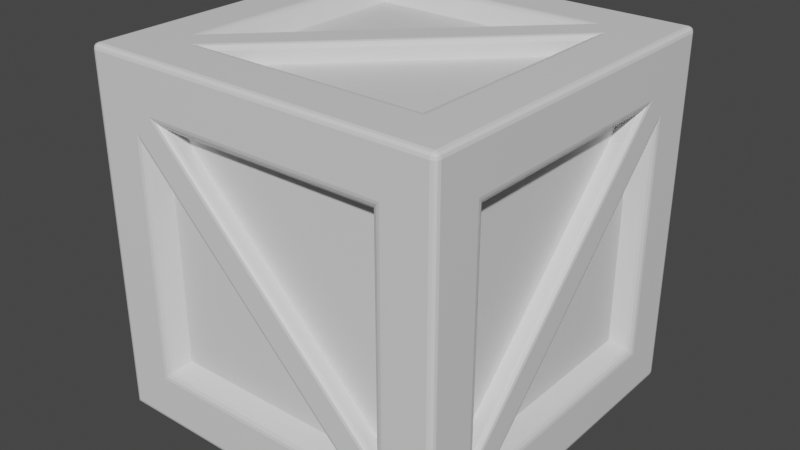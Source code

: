 # Source: box.blend  (saved by Blender 2.93.20; exported with 4.5.12 LTS)
import bpy
from mathutils import Matrix  # noqa: F401  (used for matrix-valued properties, if any)

bpy.ops.wm.read_factory_settings(use_empty=True)
scene = bpy.context.scene
scene.name = 'Scene'

# ---- collections
col_collection = bpy.data.collections.new('Collection'); scene.collection.children.link(col_collection)

# ---- materials (node trees are filled in below, after node groups)
mat_material = bpy.data.materials.new('Material')
mat_material.alpha_threshold = 0.0
mat_material.use_transparent_shadow = False
mat_material.line_color = (0.0, 0.0, 0.0, 1.0)

# ---- material node trees
mat_material.use_nodes = True; mat_material.node_tree.nodes.clear()
_N = mat_material.node_tree.nodes; _L = mat_material.node_tree.links
n0 = _N.new('ShaderNodeOutputMaterial'); n0.name = 'Material Output'; n0.location = (300, 300)
n1 = _N.new('ShaderNodeBsdfPrincipled'); n1.name = 'Principled BSDF'; n1.location = (10, 300)
n1.distribution = 'GGX'
n1.subsurface_method = 'BURLEY'
n1.inputs[2].default_value = 0.4
n1.inputs[3].default_value = 1.45
n1.inputs[27].default_value = (0.0, 0.0, 0.0, 1.0)
n1.inputs[28].default_value = 1.0
_L.new(n1.outputs[0], n0.inputs[0])
n0.is_active_output = True

# ---- world
world_world = bpy.data.worlds.new('World'); scene.world = world_world
world_world.use_nodes = True; world_world.node_tree.nodes.clear()
_N = world_world.node_tree.nodes; _L = world_world.node_tree.links
n0 = _N.new('ShaderNodeOutputWorld'); n0.name = 'World Output'; n0.location = (300, 300)
n1 = _N.new('ShaderNodeBackground'); n1.name = 'Background'; n1.location = (10, 300)
n1.inputs[0].default_value = (0.05088, 0.05088, 0.05088, 1.0)
_L.new(n1.outputs[0], n0.inputs[0])
n0.is_active_output = True
world_world.color = (0.05088, 0.05088, 0.05088)
world_world.use_sun_shadow = False
world_world.sun_shadow_jitter_overblur = 0.0

# ---- meshes
me_cube = bpy.data.meshes.new('Cube')
me_cube.from_pydata([(-0.7, -0.7, 0.0), (1.0, -0.8, 1.8), (-1.0, 0.8, 1.8), (0.8, -1.0, 1.8), (-0.8, 1.0, 1.8), (-0.8, -0.8, 0.0), (0.8, -0.8, 2.0), (-1.0, 0.8, 0.2), (-1.0, -0.8, 0.2), (1.0, 0.8, 1.8), (1.0, 0.8, 0.2), (-1.0, -0.8, 1.8), (1.0, -0.8, 0.2), (0.8, 1.0, 0.2), (-0.8, 1.0, 0.2), (0.8, 1.0, 1.8), (-0.8, -1.0, 0.2), (-0.8, -1.0, 1.8), (0.8, -1.0, 0.2), (0.8, 0.8, 0.0), (-0.8, 0.8, 0.0), (-0.8, -0.8, 2.0), (-0.8, 0.8, 2.0), (0.8, 0.8, 2.0), (0.8, -0.8, 0.0), (0.9, -0.63, 1.63), (0.9, -0.63, 0.4973), (-0.9, 0.63, 1.63), (-0.9, 0.63, 0.4973), (0.9, 0.5027, 1.63), (-0.9, -0.5027, 1.63), (0.63, -0.9, 1.63), (0.63, -0.9, 0.4973), (-0.63, 0.9, 1.63), (-0.63, 0.9, 0.4973), (-0.5027, -0.9, 1.63), (0.5027, 0.9, 1.63), (0.63, -0.63, 1.9), (-0.5027, -0.63, 1.9), (0.63, 0.5027, 1.9), (-0.9, 0.5027, 0.37), (-0.9, -0.63, 0.37), (0.9, 0.63, 1.503), (0.9, 0.63, 0.37), (-0.9, -0.63, 1.503), (0.9, -0.5027, 0.37), (0.63, 0.9, 0.37), (-0.5027, 0.9, 0.37), (0.63, 0.9, 1.503), (-0.63, -0.9, 0.37), (-0.63, -0.9, 1.503), (0.5027, -0.9, 0.37), (0.63, 0.63, 0.1), (-0.5027, 0.63, 0.1), (-0.63, -0.5027, 1.9), (-0.63, 0.63, 1.9), (0.5027, 0.63, 1.9), (0.63, -0.5027, 0.1), (0.973, 0.5457, 1.683), (1.0, 0.6303, 1.73), (0.9865, 0.5618, 1.695), (0.9964, 0.5927, 1.713), (0.9756, 0.683, 0.317), (1.0, 0.7297, 0.2703), (0.9878, 0.6955, 0.3045), (0.9967, 0.7126, 0.2874), (0.9756, -0.683, 1.683), (1.0, -0.7297, 1.73), (0.9878, -0.6955, 1.695), (0.9967, -0.7126, 1.713), (1.0, -0.7297, 0.3697), (0.973, -0.683, 0.4543), (0.9964, -0.7126, 0.4073), (0.9865, -0.6955, 0.4382), (-0.9756, 0.683, 1.683), (-1.0, 0.7297, 1.73), (-0.9878, 0.6955, 1.695), (-0.9967, 0.7126, 1.713), (-1.0, 0.7297, 0.3697), (-0.973, 0.683, 0.4543), (-0.9964, 0.7126, 0.4073), (-0.9865, 0.6955, 0.4382), (-0.973, -0.5457, 1.683), (-1.0, -0.6303, 1.73), (-0.9865, -0.5618, 1.695), (-0.9964, -0.5927, 1.713), (-1.0, -0.7297, 0.2703), (-0.9756, -0.683, 0.317), (-0.9967, -0.7126, 0.2874), (-0.9878, -0.6955, 0.3045), (-0.683, 0.973, 0.4543), (-0.7297, 1.0, 0.3697), (-0.6955, 0.9865, 0.4382), (-0.7126, 0.9964, 0.4073), (-0.7297, -1.0, 0.2703), (-0.683, -0.9756, 0.317), (-0.7126, -0.9967, 0.2874), (-0.6955, -0.9878, 0.3045), (0.6303, 1.0, 1.73), (0.5457, 0.973, 1.683), (0.5927, 0.9964, 1.713), (0.5618, 0.9865, 1.695), (0.683, 0.9756, 0.317), (0.7297, 1.0, 0.2703), (0.6955, 0.9878, 0.3045), (0.7126, 0.9967, 0.2874), (-0.6303, -1.0, 1.73), (-0.5457, -0.973, 1.683), (-0.5927, -0.9964, 1.713), (-0.5618, -0.9865, 1.695), (0.7297, -1.0, 1.73), (0.683, -0.9756, 1.683), (0.7126, -0.9967, 1.713), (0.6955, -0.9878, 1.695), (0.683, -0.973, 0.4543), (0.7297, -1.0, 0.3697), (0.6955, -0.9865, 0.4382), (0.7126, -0.9964, 0.4073), (-0.7297, 1.0, 1.73), (-0.683, 0.9756, 1.683), (-0.7126, 0.9967, 1.713), (-0.6955, 0.9878, 1.695), (0.7297, 0.7297, 0.0), (0.683, 0.683, 0.02435), (0.7126, 0.7126, 0.003263), (0.6955, 0.6955, 0.01218), (-0.7297, 0.6303, 0.0), (-0.7, 0.5165, 0.0), (-0.7149, 0.5888, 0.0), (-0.704, 0.5472, 0.0), (0.7297, 0.6303, 2.0), (0.683, 0.5457, 1.973), (0.7126, 0.5927, 1.996), (0.6955, 0.5618, 1.987), (-0.5457, -0.683, 1.973), (-0.6303, -0.7297, 2.0), (-0.5618, -0.6955, 1.987), (-0.5927, -0.7126, 1.996), (0.7297, -0.7297, 2.0), (0.683, -0.683, 1.976), (0.7126, -0.7126, 1.997), (0.6955, -0.6955, 1.988), (0.5165, -0.7, 0.0), (0.6303, -0.7297, 0.0), (0.5472, -0.704, 0.0), (0.5888, -0.7149, 0.0), (-0.683, 0.683, 1.976), (-0.7297, 0.7297, 2.0), (-0.6955, 0.6955, 1.988), (-0.7126, 0.7126, 1.997), (-1.0, 0.9703, 0.0), (-0.9703, 1.0, 0.02973), (-0.996, 0.9851, 0.003983), (-0.9851, 0.996, 0.01486), (-1.0, -0.9703, 0.0), (-0.9703, -1.0, 0.02973), (-0.996, -0.9851, 0.003983), (-0.9851, -0.996, 0.01486), (0.9703, 1.0, 0.02973), (1.0, 0.9703, 0.02973), (0.9703, 0.9703, 0.0), (0.9851, 0.996, 0.02973), (0.9703, 0.996, 0.01488), (0.9845, 0.9922, 0.01551), (0.996, 0.9703, 0.01488), (0.996, 0.9851, 0.02973), (0.9922, 0.9845, 0.01551), (0.9703, 0.9851, 0.003972), (0.9851, 0.9703, 0.003972), (0.9845, 0.9845, 0.007829), (1.0, -0.9703, 1.97), (0.9703, -0.9703, 2.0), (0.9703, -1.0, 1.97), (0.996, -0.9703, 1.985), (0.996, -0.9851, 1.97), (0.9922, -0.9845, 1.984), (0.9703, -0.9851, 1.996), (0.9851, -0.9703, 1.996), (0.9845, -0.9845, 1.992), (0.9851, -0.996, 1.97), (0.9703, -0.996, 1.985), (0.9845, -0.9922, 1.984), (-0.9703, -1.0, 1.97), (-0.9703, -0.9703, 2.0), (-1.0, -0.9703, 1.97), (-0.9703, -0.9956, 1.985), (-0.9849, -0.9956, 1.97), (-0.9844, -0.9923, 1.984), (-0.9849, -0.9703, 1.996), (-0.9703, -0.9849, 1.996), (-0.9844, -0.9844, 1.992), (-0.9956, -0.9849, 1.97), (-0.9956, -0.9703, 1.985), (-0.9923, -0.9844, 1.984), (0.9703, 1.0, 1.97), (0.9703, 0.9703, 2.0), (1.0, 0.9703, 1.97), (0.9703, 0.9956, 1.985), (0.9849, 0.9956, 1.97), (0.9844, 0.9923, 1.984), (0.9849, 0.9703, 1.996), (0.9703, 0.9849, 1.996), (0.9844, 0.9844, 1.992), (0.9956, 0.9849, 1.97), (0.9956, 0.9703, 1.985), (0.9923, 0.9844, 1.984), (0.9703, -1.0, 0.02973), (0.9703, -0.9703, 0.0), (1.0, -0.9703, 0.02973), (0.9703, -0.9956, 0.01514), (0.9849, -0.9956, 0.02973), (0.9844, -0.9923, 0.0156), (0.9849, -0.9703, 0.004411), (0.9703, -0.9849, 0.004411), (0.9844, -0.9844, 0.007714), (0.9956, -0.9849, 0.02973), (0.9956, -0.9703, 0.01514), (0.9923, -0.9844, 0.0156), (-1.0, 0.9703, 1.97), (-0.9703, 0.9703, 2.0), (-0.9703, 1.0, 1.97), (-0.996, 0.9703, 1.985), (-0.996, 0.9851, 1.97), (-0.9922, 0.9845, 1.984), (-0.9703, 0.9851, 1.996), (-0.9851, 0.9703, 1.996), (-0.9845, 0.9845, 1.992), (-0.9851, 0.996, 1.97), (-0.9703, 0.996, 1.985), (-0.9845, 0.9922, 1.984), (0.973, -0.5457, 0.317), (1.0, -0.6303, 0.2703), (0.9865, -0.5618, 0.3045), (0.9964, -0.5927, 0.2874), (-0.973, 0.5457, 0.317), (-1.0, 0.6303, 0.2703), (-0.9865, 0.5618, 0.3045), (-0.9964, 0.5927, 0.2874), (1.0, 0.7297, 1.63), (0.973, 0.683, 1.546), (0.9964, 0.7126, 1.593), (0.9865, 0.6955, 1.562), (-1.0, -0.7297, 1.63), (-0.973, -0.683, 1.546), (-0.9964, -0.7126, 1.593), (-0.9865, -0.6955, 1.562), (0.6303, -1.0, 0.2703), (0.5457, -0.973, 0.317), (0.5927, -0.9964, 0.2874), (0.5618, -0.9865, 0.3045), (-0.6303, 1.0, 0.2703), (-0.5457, 0.973, 0.317), (-0.5927, 0.9964, 0.2874), (-0.5618, 0.9865, 0.3045), (-0.683, -0.973, 1.546), (-0.7297, -1.0, 1.63), (-0.6955, -0.9865, 1.562), (-0.7126, -0.9964, 1.593), (0.683, 0.973, 1.546), (0.7297, 1.0, 1.63), (0.6955, 0.9865, 1.562), (0.7126, 0.9964, 1.593), (-0.5457, 0.683, 0.02697), (-0.6303, 0.7297, 0.0), (-0.5618, 0.6955, 0.01348), (-0.5927, 0.7126, 0.003613), (-0.7297, -0.6303, 2.0), (-0.683, -0.5457, 1.973), (-0.7126, -0.5927, 1.996), (-0.6955, -0.5618, 1.987), (0.5457, 0.683, 1.973), (0.6303, 0.7297, 2.0), (0.5618, 0.6955, 1.987), (0.5927, 0.7126, 1.996), (0.7297, -0.6303, 0.0), (0.683, -0.5457, 0.02697), (0.7126, -0.5927, 0.003613), (0.6955, -0.5618, 0.01348)], [], [(75, 83, 11, 2), (102, 251, 47, 46), (254, 95, 49, 50), (78, 75, 2, 7), (103, 259, 15, 13), (234, 87, 41, 40), (19, 20, 150, 160), (24, 19, 160, 207), (18, 16, 155, 206), (17, 3, 172, 182), (14, 13, 158, 151), (21, 22, 219, 183), (22, 23, 195, 219), (3, 18, 206, 172), (16, 17, 182, 155), (9, 10, 159, 196), (5, 24, 207, 154), (6, 21, 183, 171), (7, 2, 218, 150), (23, 6, 171, 195), (13, 15, 194, 158), (239, 230, 45, 42), (8, 7, 150, 154), (4, 14, 151, 220), (12, 1, 170, 208), (1, 9, 196, 170), (11, 8, 154, 184), (2, 11, 184, 218), (15, 4, 220, 194), (10, 12, 208, 159), (267, 270, 56, 54), (70, 67, 1, 12), (135, 130, 23, 21), (251, 258, 48, 47), (242, 86, 8, 11), (143, 126, 20, 24), (66, 71, 26, 25), (82, 74, 27, 30), (71, 58, 29, 26), (83, 78, 7, 11), (262, 123, 52, 53), (99, 90, 34, 36), (107, 114, 32, 35), (250, 103, 13, 14), (142, 0, 127), (0, 142, 144, 145, 143, 24, 5), (131, 134, 38, 39), (146, 267, 54, 55), (134, 139, 37, 38), (79, 82, 30, 28), (118, 91, 14, 4), (67, 59, 9, 1), (114, 111, 31, 32), (139, 131, 39, 37), (87, 243, 44, 41), (230, 62, 43, 45), (90, 119, 33, 34), (238, 63, 10, 9), (258, 102, 46, 48), (111, 107, 35, 31), (95, 247, 51, 49), (119, 99, 36, 33), (123, 275, 57, 52), (270, 146, 55, 56), (266, 147, 22, 21), (126, 128, 129, 127, 0, 5, 20), (255, 246, 18, 17), (263, 274, 24, 20), (243, 234, 40, 44), (247, 254, 50, 51), (275, 262, 53, 57), (56, 55, 54), (51, 50, 49), (41, 44, 40), (53, 52, 57), (43, 42, 45), (34, 33, 36), (38, 37, 39), (28, 30, 27), (48, 46, 47), (26, 29, 25), (35, 32, 31), (62, 239, 42, 43), (94, 255, 17, 16), (59, 70, 12, 9), (115, 106, 17, 18), (246, 94, 16, 18), (74, 79, 28, 27), (122, 263, 20, 19), (110, 115, 18, 3), (147, 271, 23, 22), (91, 98, 15, 14), (20, 5, 154, 150), (106, 110, 3, 17), (274, 122, 19, 24), (98, 118, 4, 15), (271, 266, 21, 23), (235, 242, 11, 7), (138, 135, 21, 6), (86, 235, 7, 8), (259, 250, 14, 15), (130, 138, 6, 23), (63, 231, 12, 10), (231, 238, 9, 12), (158, 161, 163, 162), (161, 165, 166, 163), (159, 164, 166, 165), (164, 168, 169, 166), (160, 167, 169, 168), (167, 162, 163, 169), (163, 166, 169), (170, 173, 175, 174), (173, 177, 178, 175), (171, 176, 178, 177), (176, 180, 181, 178), (172, 179, 181, 180), (179, 174, 175, 181), (175, 178, 181), (182, 185, 187, 186), (185, 189, 190, 187), (183, 188, 190, 189), (188, 192, 193, 190), (184, 191, 193, 192), (191, 186, 187, 193), (187, 190, 193), (194, 197, 199, 198), (197, 201, 202, 199), (195, 200, 202, 201), (200, 204, 205, 202), (196, 203, 205, 204), (203, 198, 199, 205), (199, 202, 205), (206, 209, 211, 210), (209, 213, 214, 211), (207, 212, 214, 213), (212, 216, 217, 214), (208, 215, 217, 216), (215, 210, 211, 217), (211, 214, 217), (218, 221, 223, 222), (221, 225, 226, 223), (219, 224, 226, 225), (224, 228, 229, 226), (220, 227, 229, 228), (227, 222, 223, 229), (223, 226, 229), (160, 150, 152, 167), (167, 152, 153, 162), (162, 153, 151, 158), (196, 159, 165, 203), (203, 165, 161, 198), (198, 161, 158, 194), (155, 182, 186, 157), (157, 186, 191, 156), (156, 191, 184, 154), (172, 206, 210, 179), (179, 210, 215, 174), (174, 215, 208, 170), (220, 151, 153, 227), (227, 153, 152, 222), (222, 152, 150, 218), (171, 183, 189, 176), (176, 189, 185, 180), (180, 185, 182, 172), (195, 171, 177, 200), (200, 177, 173, 204), (204, 173, 170, 196), (154, 207, 213, 156), (156, 213, 209, 157), (157, 209, 206, 155), (183, 219, 225, 188), (188, 225, 221, 192), (192, 221, 218, 184), (219, 195, 201, 224), (224, 201, 197, 228), (228, 197, 194, 220), (207, 160, 168, 212), (212, 168, 164, 216), (216, 164, 159, 208), (67, 70, 72, 69), (69, 72, 73, 68), (68, 73, 71, 66), (75, 78, 80, 77), (77, 80, 81, 76), (76, 81, 79, 74), (59, 67, 69, 61), (61, 69, 68, 60), (60, 68, 66, 58), (83, 75, 77, 85), (85, 77, 76, 84), (84, 76, 74, 82), (111, 114, 116, 113), (113, 116, 117, 112), (112, 117, 115, 110), (119, 90, 92, 121), (121, 92, 93, 120), (120, 93, 91, 118), (110, 106, 108, 112), (112, 108, 109, 113), (113, 109, 107, 111), (118, 98, 100, 120), (120, 100, 101, 121), (121, 101, 99, 119), (139, 134, 136, 141), (141, 136, 137, 140), (140, 137, 135, 138), (131, 139, 141, 133), (133, 141, 140, 132), (132, 140, 138, 130), (130, 135, 137, 132), (132, 137, 136, 133), (133, 136, 134, 131), (82, 79, 81, 84), (84, 81, 80, 85), (85, 80, 78, 83), (90, 99, 101, 92), (92, 101, 100, 93), (93, 100, 98, 91), (58, 71, 73, 60), (60, 73, 72, 61), (61, 72, 70, 59), (114, 107, 109, 116), (116, 109, 108, 117), (117, 108, 106, 115), (142, 127, 129, 144), (144, 129, 128, 145), (145, 128, 126, 143), (235, 86, 88, 237), (237, 88, 89, 236), (236, 89, 87, 234), (239, 62, 64, 241), (241, 64, 65, 240), (240, 65, 63, 238), (86, 242, 244, 88), (88, 244, 245, 89), (89, 245, 243, 87), (231, 63, 65, 233), (233, 65, 64, 232), (232, 64, 62, 230), (103, 250, 252, 105), (105, 252, 253, 104), (104, 253, 251, 102), (259, 103, 105, 261), (261, 105, 104, 260), (260, 104, 102, 258), (95, 254, 256, 97), (97, 256, 257, 96), (96, 257, 255, 94), (94, 246, 248, 96), (96, 248, 249, 97), (97, 249, 247, 95), (123, 262, 264, 125), (125, 264, 265, 124), (124, 265, 263, 122), (267, 146, 148, 269), (269, 148, 149, 268), (268, 149, 147, 266), (146, 270, 272, 148), (148, 272, 273, 149), (149, 273, 271, 147), (275, 123, 125, 277), (277, 125, 124, 276), (276, 124, 122, 274), (270, 267, 269, 272), (272, 269, 268, 273), (273, 268, 266, 271), (242, 235, 237, 244), (244, 237, 236, 245), (245, 236, 234, 243), (250, 259, 261, 252), (252, 261, 260, 253), (253, 260, 258, 251), (238, 231, 233, 240), (240, 233, 232, 241), (241, 232, 230, 239), (246, 255, 257, 248), (248, 257, 256, 249), (249, 256, 254, 247), (274, 263, 265, 276), (276, 265, 264, 277), (277, 264, 262, 275), (58, 66, 25, 29)])
_uv = me_cube.uv_layers.new(name='UVMap')
_uv.uv.foreach_set('vector', [0.5912, 0.2162, 0.5912, 0.04621, 0.6, 0.025, 0.6, 0.225, 0.4125, 0.4625, 0.4125, 0.305, 0.4125, 0.3052, 0.4125, 0.4625, 0.57, 0.9625, 0.4125, 0.9625, 0.4125, 0.9625, 0.5698, 0.9625, 0.4212, 0.2162, 0.5912, 0.2162, 0.6, 0.225, 0.4, 0.225, 0.4088, 0.4662, 0.5788, 0.4662, 0.6, 0.475, 0.4, 0.475, 0.4125, 0.195, 0.4125, 0.0375, 0.4125, 0.0375, 0.4125, 0.1948, 0.35, 0.525, 0.15, 0.525, 0.125, 0.5037, 0.3713, 0.5037, 0.35, 0.725, 0.35, 0.525, 0.3713, 0.5037, 0.3713, 0.7463, 0.4, 0.775, 0.4, 0.975, 0.3787, 0.9963, 0.3787, 0.7537, 0.6, 0.975, 0.6, 0.775, 0.6213, 0.7537, 0.6213, 0.9963, 0.4, 0.275, 0.4, 0.475, 0.3787, 0.4963, 0.3787, 0.2537, 0.85, 0.725, 0.85, 0.525, 0.8713, 0.5037, 0.8713, 0.7463, 0.85, 0.525, 0.65, 0.525, 0.6287, 0.5037, 0.8713, 0.5037, 0.6, 0.775, 0.4, 0.775, 0.3787, 0.7537, 0.6213, 0.7537, 0.4, 0.975, 0.6, 0.975, 0.6213, 0.9963, 0.3787, 0.9963, 0.6, 0.525, 0.4, 0.525, 0.3787, 0.5037, 0.6213, 0.5037, 0.15, 0.725, 0.35, 0.725, 0.3713, 0.7463, 0.125, 0.7463, 0.65, 0.725, 0.85, 0.725, 0.8713, 0.7463, 0.6287, 0.7463, 0.4, 0.225, 0.6, 0.225, 0.6213, 0.2463, 0.375, 0.2463, 0.65, 0.525, 0.65, 0.725, 0.6287, 0.7463, 0.6287, 0.5037, 0.4, 0.475, 0.6, 0.475, 0.6213, 0.4963, 0.3787, 0.4963, 0.5701, 0.5372, 0.4122, 0.6951, 0.4125, 0.6948, 0.5698, 0.5375, 0.4, 0.025, 0.4, 0.225, 0.375, 0.2463, 0.375, 0.003716, 0.6, 0.275, 0.4, 0.275, 0.3787, 0.2537, 0.6213, 0.2537, 0.4, 0.725, 0.6, 0.725, 0.6213, 0.7463, 0.3787, 0.7463, 0.6, 0.725, 0.6, 0.525, 0.6213, 0.5037, 0.6213, 0.7463, 0.6, 0.025, 0.4, 0.025, 0.375, 0.003716, 0.6213, 0.003716, 0.6, 0.225, 0.6, 0.025, 0.6213, 0.003716, 0.6213, 0.2463, 0.6, 0.475, 0.6, 0.275, 0.6213, 0.2537, 0.6213, 0.4963, 0.4, 0.525, 0.4, 0.725, 0.3787, 0.7463, 0.3787, 0.5037, 0.8378, 0.6951, 0.6799, 0.5372, 0.6802, 0.5375, 0.8375, 0.6948, 0.4212, 0.7162, 0.5912, 0.7162, 0.6, 0.725, 0.4, 0.725, 0.8288, 0.7162, 0.6588, 0.5462, 0.65, 0.525, 0.85, 0.725, 0.4122, 0.3049, 0.5701, 0.4628, 0.5698, 0.4625, 0.4125, 0.3052, 0.5788, 0.03378, 0.4088, 0.03378, 0.4, 0.025, 0.6, 0.025, 0.3288, 0.7162, 0.1588, 0.5462, 0.15, 0.525, 0.35, 0.725, 0.5875, 0.7125, 0.43, 0.7125, 0.4302, 0.7125, 0.5875, 0.7125, 0.5875, 0.05496, 0.5875, 0.2125, 0.5875, 0.2125, 0.5875, 0.05518, 0.4299, 0.7128, 0.5878, 0.5549, 0.5875, 0.5552, 0.4302, 0.7125, 0.5912, 0.04621, 0.4212, 0.2162, 0.4, 0.225, 0.6, 0.025, 0.18, 0.5375, 0.3375, 0.5375, 0.3375, 0.5375, 0.1802, 0.5375, 0.5878, 0.4451, 0.4299, 0.2872, 0.4302, 0.2875, 0.5875, 0.4448, 0.5878, 0.9451, 0.4299, 0.7872, 0.4302, 0.7875, 0.5875, 0.9448, 0.4088, 0.2962, 0.4088, 0.4662, 0.4, 0.475, 0.4, 0.275, 0.3146, 0.7125, 0.1625, 0.7125, 0.1625, 0.5604, 0.1625, 0.7125, 0.3146, 0.7125, 0.3184, 0.713, 0.3236, 0.7144, 0.3288, 0.7162, 0.35, 0.725, 0.15, 0.725, 0.6622, 0.5549, 0.8201, 0.7128, 0.8198, 0.7125, 0.6625, 0.5552, 0.8375, 0.5375, 0.8375, 0.695, 0.8375, 0.6948, 0.8375, 0.5375, 0.82, 0.7125, 0.6625, 0.7125, 0.6625, 0.7125, 0.8198, 0.7125, 0.4299, 0.2128, 0.5878, 0.05492, 0.5875, 0.05518, 0.4302, 0.2125, 0.5912, 0.2838, 0.4212, 0.2838, 0.4, 0.275, 0.6, 0.275, 0.5912, 0.7162, 0.5912, 0.5462, 0.6, 0.525, 0.6, 0.725, 0.43, 0.7875, 0.5875, 0.7875, 0.5875, 0.7875, 0.4302, 0.7875, 0.6625, 0.7125, 0.6625, 0.555, 0.6625, 0.5552, 0.6625, 0.7125, 0.4125, 0.0375, 0.57, 0.0375, 0.5698, 0.0375, 0.4125, 0.0375, 0.4125, 0.695, 0.4125, 0.5375, 0.4125, 0.5375, 0.4125, 0.6948, 0.43, 0.2875, 0.5875, 0.2875, 0.5875, 0.2875, 0.4302, 0.2875, 0.5788, 0.5338, 0.4088, 0.5338, 0.4, 0.525, 0.6, 0.525, 0.57, 0.4625, 0.4125, 0.4625, 0.4125, 0.4625, 0.5698, 0.4625, 0.5875, 0.7875, 0.5875, 0.945, 0.5875, 0.9448, 0.5875, 0.7875, 0.4125, 0.9625, 0.4125, 0.805, 0.4125, 0.8052, 0.4125, 0.9625, 0.5875, 0.2875, 0.5875, 0.445, 0.5875, 0.4448, 0.5875, 0.2875, 0.3375, 0.5375, 0.3375, 0.695, 0.3375, 0.6948, 0.3375, 0.5375, 0.68, 0.5375, 0.8375, 0.5375, 0.8375, 0.5375, 0.6802, 0.5375, 0.8412, 0.7038, 0.8412, 0.5338, 0.85, 0.525, 0.85, 0.725, 0.1588, 0.5462, 0.1606, 0.5514, 0.162, 0.5566, 0.1625, 0.5604, 0.1625, 0.7125, 0.15, 0.725, 0.15, 0.525, 0.5788, 0.9662, 0.4088, 0.7962, 0.4, 0.775, 0.6, 0.975, 0.1712, 0.5338, 0.3412, 0.7038, 0.35, 0.725, 0.15, 0.525, 0.5701, 0.03724, 0.4122, 0.1951, 0.4125, 0.1948, 0.5698, 0.0375, 0.4122, 0.8049, 0.5701, 0.9628, 0.5698, 0.9625, 0.4125, 0.8052, 0.3378, 0.6951, 0.1799, 0.5372, 0.1802, 0.5375, 0.3375, 0.6948, 0.6802, 0.5375, 0.8375, 0.5375, 0.8375, 0.6948, 0.4125, 0.8052, 0.5698, 0.9625, 0.4125, 0.9625, 0.4125, 0.0375, 0.5698, 0.0375, 0.4125, 0.1948, 0.1802, 0.5375, 0.3375, 0.5375, 0.3375, 0.6948, 0.4125, 0.5375, 0.5698, 0.5375, 0.4125, 0.6948, 0.4302, 0.2875, 0.5875, 0.2875, 0.5875, 0.4448, 0.8198, 0.7125, 0.6625, 0.7125, 0.6625, 0.5552, 0.4302, 0.2125, 0.5875, 0.05518, 0.5875, 0.2125, 0.5698, 0.4625, 0.4125, 0.4625, 0.4125, 0.3052, 0.4302, 0.7125, 0.5875, 0.5552, 0.5875, 0.7125, 0.5875, 0.9448, 0.4302, 0.7875, 0.5875, 0.7875, 0.4125, 0.5375, 0.57, 0.5375, 0.5698, 0.5375, 0.4125, 0.5375, 0.4088, 0.9662, 0.5788, 0.9662, 0.6, 0.975, 0.4, 0.975, 0.5912, 0.5462, 0.4212, 0.7162, 0.4, 0.725, 0.6, 0.525, 0.4212, 0.7838, 0.5912, 0.9538, 0.6, 0.975, 0.4, 0.775, 0.4088, 0.7962, 0.4088, 0.9662, 0.4, 0.975, 0.4, 0.775, 0.5875, 0.2125, 0.43, 0.2125, 0.4302, 0.2125, 0.5875, 0.2125, 0.3412, 0.5338, 0.1712, 0.5338, 0.15, 0.525, 0.35, 0.525, 0.5912, 0.7838, 0.4212, 0.7838, 0.4, 0.775, 0.6, 0.775, 0.8412, 0.5338, 0.6712, 0.5338, 0.65, 0.525, 0.85, 0.525, 0.4212, 0.2838, 0.5912, 0.4538, 0.6, 0.475, 0.4, 0.275, 0.15, 0.525, 0.15, 0.725, 0.125, 0.7463, 0.125, 0.5037, 0.5912, 0.9538, 0.5912, 0.7838, 0.6, 0.775, 0.6, 0.975, 0.3412, 0.7038, 0.3412, 0.5338, 0.35, 0.525, 0.35, 0.725, 0.5912, 0.4538, 0.5912, 0.2838, 0.6, 0.275, 0.6, 0.475, 0.6712, 0.5338, 0.8412, 0.7038, 0.85, 0.725, 0.65, 0.525, 0.4088, 0.2038, 0.5788, 0.03378, 0.6, 0.025, 0.4, 0.225, 0.6588, 0.7162, 0.8288, 0.7162, 0.85, 0.725, 0.65, 0.725, 0.4088, 0.03378, 0.4088, 0.2038, 0.4, 0.225, 0.4, 0.025, 0.5788, 0.4662, 0.4088, 0.2962, 0.4, 0.275, 0.6, 0.475, 0.6588, 0.5462, 0.6588, 0.7162, 0.65, 0.725, 0.65, 0.525, 0.4088, 0.5338, 0.4088, 0.7038, 0.4, 0.725, 0.4, 0.525, 0.4088, 0.7038, 0.5788, 0.5338, 0.6, 0.525, 0.4, 0.725, 0.3787, 0.4963, 0.3787, 0.4981, 0.3769, 0.4981, 0.3769, 0.4963, 0.3787, 0.4981, 0.3787, 0.5, 0.3769, 0.5, 0.3769, 0.4981, 0.3787, 0.5037, 0.3769, 0.5037, 0.3769, 0.5019, 0.3787, 0.5019, 0.3769, 0.5037, 0.375, 0.5037, 0.375, 0.5019, 0.3769, 0.5019, 0.3713, 0.5037, 0.3713, 0.5019, 0.3731, 0.5019, 0.3731, 0.5037, 0.3713, 0.5019, 0.3713, 0.5, 0.3731, 0.5, 0.3731, 0.5019, 0.3731, 0.501, 0.3735, 0.5015, 0.3731, 0.5019, 0.6213, 0.7463, 0.6231, 0.7463, 0.6231, 0.7481, 0.6213, 0.7481, 0.6231, 0.7463, 0.625, 0.7463, 0.625, 0.7481, 0.6231, 0.7481, 0.6287, 0.7463, 0.6287, 0.7481, 0.6269, 0.7481, 0.6269, 0.7463, 0.6245, 0.7537, 0.625, 0.7537, 0.625, 0.7519, 0.624, 0.7519, 0.6213, 0.7537, 0.6213, 0.7519, 0.6231, 0.7519, 0.6231, 0.7537, 0.6213, 0.7519, 0.6213, 0.75, 0.6231, 0.75, 0.6231, 0.7519, 0.6231, 0.751, 0.6235, 0.7515, 0.6231, 0.7519, 0.6213, 0.9963, 0.6231, 0.9963, 0.6231, 0.9981, 0.6213, 0.9981, 0.6231, 0.9963, 0.625, 0.9963, 0.625, 0.9981, 0.6231, 0.9981, 0.8713, 0.7463, 0.8731, 0.7463, 0.8731, 0.7481, 0.8713, 0.7481, 0.6244, 0.003716, 0.625, 0.003716, 0.625, 0.001949, 0.624, 0.001949, 0.6213, 0.003716, 0.6213, 0.001892, 0.6231, 0.001949, 0.6231, 0.003716, 0.6213, 0.001892, 0.6213, 0.0, 0.6231, 0.0, 0.6231, 0.001949, 0.6231, 0.0009642, 0.6235, 0.001457, 0.6231, 0.001949, 0.6213, 0.4963, 0.6231, 0.4963, 0.6231, 0.4981, 0.6213, 0.4981, 0.6231, 0.4963, 0.625, 0.4963, 0.625, 0.4981, 0.6231, 0.4981, 0.6287, 0.5037, 0.6269, 0.5037, 0.6269, 0.5019, 0.6287, 0.5019, 0.6269, 0.5037, 0.625, 0.5037, 0.625, 0.5019, 0.6269, 0.5019, 0.6213, 0.5037, 0.6213, 0.5019, 0.6231, 0.5019, 0.6231, 0.5037, 0.6213, 0.5019, 0.6213, 0.5, 0.6231, 0.5, 0.6231, 0.5019, 0.6231, 0.4981, 0.6235, 0.4985, 0.6235, 0.4985, 0.3787, 0.7537, 0.3769, 0.7537, 0.3769, 0.7519, 0.3787, 0.7519, 0.3713, 0.7494, 0.3713, 0.75, 0.3731, 0.75, 0.3731, 0.749, 0.3713, 0.7463, 0.3731, 0.7463, 0.3731, 0.7481, 0.3713, 0.7481, 0.3731, 0.7463, 0.375, 0.7463, 0.375, 0.7481, 0.3731, 0.7481, 0.3787, 0.7463, 0.3787, 0.7481, 0.3769, 0.7481, 0.3769, 0.7463, 0.3787, 0.7481, 0.3787, 0.75, 0.3769, 0.75, 0.3769, 0.7481, 0.3731, 0.749, 0.3731, 0.7481, 0.3735, 0.7485, 0.6213, 0.2463, 0.6231, 0.2463, 0.6231, 0.2481, 0.6213, 0.2481, 0.6231, 0.2463, 0.625, 0.2463, 0.625, 0.2481, 0.6231, 0.2481, 0.8713, 0.5037, 0.8713, 0.5019, 0.8731, 0.5019, 0.8731, 0.5037, 0.6245, 0.2537, 0.625, 0.2537, 0.625, 0.2519, 0.624, 0.2519, 0.6213, 0.2537, 0.6213, 0.2519, 0.6231, 0.2519, 0.6231, 0.2537, 0.6213, 0.2519, 0.6213, 0.25, 0.6231, 0.25, 0.6231, 0.2519, 0.6231, 0.2481, 0.6235, 0.2485, 0.6235, 0.2485, 0.3713, 0.5037, 0.125, 0.5037, 0.1255, 0.5019, 0.3713, 0.5019, 0.3713, 0.5019, 0.1255, 0.5019, 0.1269, 0.5, 0.3713, 0.5, 0.3769, 0.4963, 0.3769, 0.2519, 0.3787, 0.2537, 0.3787, 0.4963, 0.6213, 0.5037, 0.3787, 0.5037, 0.3787, 0.5019, 0.6213, 0.5019, 0.6213, 0.5019, 0.3787, 0.5019, 0.3787, 0.4981, 0.6213, 0.4981, 0.6213, 0.4981, 0.3787, 0.4981, 0.3787, 0.4963, 0.6213, 0.4963, 0.3787, 0.9963, 0.6213, 0.9963, 0.6213, 0.9981, 0.3769, 0.9981, 0.3769, 0.0, 0.6213, 0.0, 0.6213, 0.001892, 0.3755, 0.001858, 0.3755, 0.001858, 0.6213, 0.001892, 0.6213, 0.003716, 0.375, 0.003716, 0.6213, 0.7537, 0.3787, 0.7537, 0.3787, 0.7519, 0.6213, 0.7519, 0.6213, 0.7519, 0.3787, 0.7519, 0.3787, 0.7481, 0.6213, 0.7481, 0.6213, 0.7481, 0.3787, 0.7481, 0.3787, 0.7463, 0.6213, 0.7463, 0.6213, 0.2537, 0.3787, 0.2537, 0.3769, 0.2519, 0.6213, 0.2519, 0.6213, 0.2519, 0.3769, 0.2519, 0.3755, 0.2481, 0.6213, 0.2481, 0.6213, 0.2481, 0.3755, 0.2481, 0.375, 0.2463, 0.6213, 0.2463, 0.6287, 0.7463, 0.8713, 0.7463, 0.8713, 0.7481, 0.6287, 0.7481, 0.625, 0.7537, 0.625, 0.9963, 0.6231, 0.9963, 0.6231, 0.7537, 0.6231, 0.7537, 0.6231, 0.9963, 0.6213, 0.9963, 0.6213, 0.7537, 0.6287, 0.5037, 0.6287, 0.7463, 0.6269, 0.7463, 0.6269, 0.5037, 0.6269, 0.5037, 0.6269, 0.7463, 0.6231, 0.7463, 0.6231, 0.5037, 0.6231, 0.5037, 0.6231, 0.7463, 0.6213, 0.7463, 0.6213, 0.5037, 0.125, 0.7463, 0.3713, 0.7463, 0.3713, 0.7481, 0.1255, 0.7481, 0.1255, 0.7481, 0.3713, 0.7481, 0.3713, 0.75, 0.1269, 0.75, 0.3769, 0.9981, 0.3769, 0.7537, 0.3787, 0.7537, 0.3787, 0.9963, 0.8713, 0.7463, 0.8713, 0.5037, 0.8731, 0.5037, 0.8731, 0.7463, 0.625, 0.003716, 0.625, 0.2463, 0.6231, 0.2463, 0.6231, 0.003716, 0.6231, 0.003716, 0.6231, 0.2463, 0.6213, 0.2463, 0.6213, 0.003716, 0.8713, 0.5037, 0.6287, 0.5037, 0.6287, 0.5019, 0.8713, 0.5019, 0.625, 0.2537, 0.625, 0.4963, 0.6231, 0.4963, 0.6231, 0.2537, 0.6231, 0.2537, 0.6231, 0.4963, 0.6213, 0.4963, 0.6213, 0.2537, 0.3713, 0.7463, 0.3713, 0.5037, 0.3731, 0.5037, 0.3731, 0.7463, 0.3731, 0.7463, 0.3731, 0.5037, 0.3769, 0.5037, 0.3769, 0.7463, 0.3769, 0.7463, 0.3769, 0.5037, 0.3787, 0.5037, 0.3787, 0.7463, 0.5912, 0.7162, 0.4212, 0.7162, 0.4259, 0.7141, 0.5891, 0.7141, 0.5891, 0.7141, 0.4259, 0.7141, 0.429, 0.713, 0.5877, 0.7127, 0.5877, 0.7127, 0.429, 0.713, 0.43, 0.7125, 0.5875, 0.7125, 0.5912, 0.2162, 0.4212, 0.2162, 0.4259, 0.2141, 0.5891, 0.2141, 0.5891, 0.2141, 0.4259, 0.2141, 0.429, 0.213, 0.5877, 0.2127, 0.5877, 0.2127, 0.429, 0.213, 0.43, 0.2125, 0.5875, 0.2125, 0.5912, 0.5462, 0.5912, 0.7162, 0.5891, 0.7141, 0.5891, 0.5509, 0.5891, 0.5509, 0.5891, 0.7141, 0.5877, 0.7127, 0.588, 0.554, 0.588, 0.554, 0.5877, 0.7127, 0.5875, 0.7125, 0.5875, 0.555, 0.5912, 0.04621, 0.5912, 0.2162, 0.5891, 0.2141, 0.5891, 0.05091, 0.5891, 0.05091, 0.5891, 0.2141, 0.5877, 0.2127, 0.588, 0.05404, 0.588, 0.05404, 0.5877, 0.2127, 0.5875, 0.2125, 0.5875, 0.05496, 0.5875, 0.7875, 0.43, 0.7875, 0.429, 0.787, 0.5877, 0.7873, 0.5877, 0.7873, 0.429, 0.787, 0.4259, 0.7859, 0.5891, 0.7859, 0.5891, 0.7859, 0.4259, 0.7859, 0.4212, 0.7838, 0.5912, 0.7838, 0.5875, 0.2875, 0.43, 0.2875, 0.429, 0.287, 0.5877, 0.2873, 0.5877, 0.2873, 0.429, 0.287, 0.4259, 0.2859, 0.5891, 0.2859, 0.5891, 0.2859, 0.4259, 0.2859, 0.4212, 0.2838, 0.5912, 0.2838, 0.5912, 0.7838, 0.5912, 0.9538, 0.5891, 0.9491, 0.5891, 0.7859, 0.5891, 0.7859, 0.5891, 0.9491, 0.588, 0.946, 0.5877, 0.7873, 0.5877, 0.7873, 0.588, 0.946, 0.5875, 0.945, 0.5875, 0.7875, 0.5912, 0.2838, 0.5912, 0.4538, 0.5891, 0.4491, 0.5891, 0.2859, 0.5891, 0.2859, 0.5891, 0.4491, 0.588, 0.446, 0.5877, 0.2873, 0.5877, 0.2873, 0.588, 0.446, 0.5875, 0.445, 0.5875, 0.2875, 0.6625, 0.7125, 0.82, 0.7125, 0.821, 0.713, 0.6623, 0.7127, 0.6623, 0.7127, 0.821, 0.713, 0.8241, 0.7141, 0.6609, 0.7141, 0.6609, 0.7141, 0.8241, 0.7141, 0.8288, 0.7162, 0.6588, 0.7162, 0.6625, 0.555, 0.6625, 0.7125, 0.6623, 0.7127, 0.662, 0.554, 0.662, 0.554, 0.6623, 0.7127, 0.6609, 0.7141, 0.6609, 0.5509, 0.6609, 0.5509, 0.6609, 0.7141, 0.6588, 0.7162, 0.6588, 0.5462, 0.6588, 0.5462, 0.8288, 0.7162, 0.8241, 0.7141, 0.6609, 0.5509, 0.6609, 0.5509, 0.8241, 0.7141, 0.821, 0.713, 0.662, 0.554, 0.662, 0.554, 0.821, 0.713, 0.8201, 0.7128, 0.6622, 0.5549, 0.5878, 0.05492, 0.4299, 0.2128, 0.429, 0.213, 0.588, 0.05404, 0.588, 0.05404, 0.429, 0.213, 0.4259, 0.2141, 0.5891, 0.05091, 0.5891, 0.05091, 0.4259, 0.2141, 0.4212, 0.2162, 0.5912, 0.04621, 0.4299, 0.2872, 0.5878, 0.4451, 0.588, 0.446, 0.429, 0.287, 0.429, 0.287, 0.588, 0.446, 0.5891, 0.4491, 0.4259, 0.2859, 0.4259, 0.2859, 0.5891, 0.4491, 0.5912, 0.4538, 0.4212, 0.2838, 0.5878, 0.5549, 0.4299, 0.7128, 0.429, 0.713, 0.588, 0.554, 0.588, 0.554, 0.429, 0.713, 0.4259, 0.7141, 0.5891, 0.5509, 0.5891, 0.5509, 0.4259, 0.7141, 0.4212, 0.7162, 0.5912, 0.5462, 0.4299, 0.7872, 0.5878, 0.9451, 0.588, 0.946, 0.429, 0.787, 0.429, 0.787, 0.588, 0.946, 0.5891, 0.9491, 0.4259, 0.7859, 0.4259, 0.7859, 0.5891, 0.9491, 0.5912, 0.9538, 0.4212, 0.7838, 0.3146, 0.7125, 0.1625, 0.5604, 0.162, 0.5566, 0.3184, 0.713, 0.3184, 0.713, 0.162, 0.5566, 0.1606, 0.5514, 0.3236, 0.7144, 0.3236, 0.7144, 0.1606, 0.5514, 0.1588, 0.5462, 0.3288, 0.7162, 0.4088, 0.2038, 0.4088, 0.03378, 0.4109, 0.03593, 0.4109, 0.1991, 0.4109, 0.1991, 0.4109, 0.03593, 0.4123, 0.03733, 0.412, 0.196, 0.412, 0.196, 0.4123, 0.03733, 0.4125, 0.0375, 0.4125, 0.195, 0.57, 0.5375, 0.4125, 0.5375, 0.4123, 0.5373, 0.571, 0.537, 0.571, 0.537, 0.4123, 0.5373, 0.4109, 0.5359, 0.5741, 0.5359, 0.5741, 0.5359, 0.4109, 0.5359, 0.4088, 0.5338, 0.5788, 0.5338, 0.4088, 0.03378, 0.5788, 0.03378, 0.5741, 0.03593, 0.4109, 0.03593, 0.4109, 0.03593, 0.5741, 0.03593, 0.571, 0.03698, 0.4123, 0.03733, 0.4123, 0.03733, 0.571, 0.03698, 0.57, 0.0375, 0.4125, 0.0375, 0.4088, 0.7038, 0.4088, 0.5338, 0.4109, 0.5359, 0.4109, 0.6991, 0.4109, 0.6991, 0.4109, 0.5359, 0.4123, 0.5373, 0.412, 0.696, 0.412, 0.696, 0.4123, 0.5373, 0.4125, 0.5375, 0.4125, 0.695, 0.4088, 0.4662, 0.4088, 0.2962, 0.4109, 0.3009, 0.4109, 0.4641, 0.4109, 0.4641, 0.4109, 0.3009, 0.412, 0.304, 0.4123, 0.4627, 0.4123, 0.4627, 0.412, 0.304, 0.4125, 0.305, 0.4125, 0.4625, 0.5788, 0.4662, 0.4088, 0.4662, 0.4109, 0.4641, 0.5741, 0.4641, 0.5741, 0.4641, 0.4109, 0.4641, 0.4123, 0.4627, 0.571, 0.463, 0.571, 0.463, 0.4123, 0.4627, 0.4125, 0.4625, 0.57, 0.4625, 0.4125, 0.9625, 0.57, 0.9625, 0.571, 0.963, 0.4123, 0.9627, 0.4123, 0.9627, 0.571, 0.963, 0.5741, 0.9641, 0.4109, 0.9641, 0.4109, 0.9641, 0.5741, 0.9641, 0.5788, 0.9662, 0.4088, 0.9662, 0.4088, 0.9662, 0.4088, 0.7962, 0.4109, 0.8009, 0.4109, 0.9641, 0.4109, 0.9641, 0.4109, 0.8009, 0.412, 0.804, 0.4123, 0.9627, 0.4123, 0.9627, 0.412, 0.804, 0.4125, 0.805, 0.4125, 0.9625, 0.3375, 0.5375, 0.18, 0.5375, 0.179, 0.537, 0.3377, 0.5373, 0.3377, 0.5373, 0.179, 0.537, 0.1759, 0.5359, 0.3391, 0.5359, 0.3391, 0.5359, 0.1759, 0.5359, 0.1712, 0.5338, 0.3412, 0.5338, 0.8375, 0.695, 0.8375, 0.5375, 0.8377, 0.5373, 0.838, 0.696, 0.838, 0.696, 0.8377, 0.5373, 0.8391, 0.5359, 0.8391, 0.6991, 0.8391, 0.6991, 0.8391, 0.5359, 0.8412, 0.5338, 0.8412, 0.7038, 0.8375, 0.5375, 0.68, 0.5375, 0.679, 0.537, 0.8377, 0.5373, 0.8377, 0.5373, 0.679, 0.537, 0.6759, 0.5359, 0.8391, 0.5359, 0.8391, 0.5359, 0.6759, 0.5359, 0.6712, 0.5338, 0.8412, 0.5338, 0.3375, 0.695, 0.3375, 0.5375, 0.3377, 0.5373, 0.338, 0.696, 0.338, 0.696, 0.3377, 0.5373, 0.3391, 0.5359, 0.3391, 0.6991, 0.3391, 0.6991, 0.3391, 0.5359, 0.3412, 0.5338, 0.3412, 0.7038, 0.6799, 0.5372, 0.8378, 0.6951, 0.838, 0.696, 0.679, 0.537, 0.679, 0.537, 0.838, 0.696, 0.8391, 0.6991, 0.6759, 0.5359, 0.6759, 0.5359, 0.8391, 0.6991, 0.8412, 0.7038, 0.6712, 0.5338, 0.5788, 0.03378, 0.4088, 0.2038, 0.4109, 0.1991, 0.5741, 0.03593, 0.5741, 0.03593, 0.4109, 0.1991, 0.412, 0.196, 0.571, 0.03698, 0.571, 0.03698, 0.412, 0.196, 0.4122, 0.1951, 0.5701, 0.03724, 0.4088, 0.2962, 0.5788, 0.4662, 0.5741, 0.4641, 0.4109, 0.3009, 0.4109, 0.3009, 0.5741, 0.4641, 0.571, 0.463, 0.412, 0.304, 0.412, 0.304, 0.571, 0.463, 0.5701, 0.4628, 0.4122, 0.3049, 0.5788, 0.5338, 0.4088, 0.7038, 0.4109, 0.6991, 0.5741, 0.5359, 0.5741, 0.5359, 0.4109, 0.6991, 0.412, 0.696, 0.571, 0.537, 0.571, 0.537, 0.412, 0.696, 0.4122, 0.6951, 0.5701, 0.5372, 0.4088, 0.7962, 0.5788, 0.9662, 0.5741, 0.9641, 0.4109, 0.8009, 0.4109, 0.8009, 0.5741, 0.9641, 0.571, 0.963, 0.412, 0.804, 0.412, 0.804, 0.571, 0.963, 0.5701, 0.9628, 0.4122, 0.8049, 0.3412, 0.7038, 0.1712, 0.5338, 0.1759, 0.5359, 0.3391, 0.6991, 0.3391, 0.6991, 0.1759, 0.5359, 0.179, 0.537, 0.338, 0.696, 0.338, 0.696, 0.179, 0.537, 0.1799, 0.5372, 0.3378, 0.6951, 0.5875, 0.555, 0.5875, 0.7125, 0.5875, 0.7125, 0.5875, 0.5552])
me_cube.materials.append(mat_material)
me_cube.use_remesh_preserve_volume = False
me_cube.use_remesh_preserve_attributes = False
me_cube.use_mirror_vertex_groups = False
me_cube.update()

# ---- objects
ob_cube = bpy.data.objects.new('Cube', me_cube)

# ---- transforms, parenting, visibility, modifiers, constraints
ob_cube.location = (0.0, 0.0, 0.0)
ob_cube.lock_rotations_4d = False
ob_cube.empty_display_type = 'ARROWS'
ob_cube.lineart.crease_threshold = 0.0

# ---- collection membership
col_collection.objects.link(ob_cube)

# ---- scene / render settings (as saved in the file)
scene.frame_start = 1; scene.frame_end = 250; scene.frame_set(1)
scene.render.engine = 'BLENDER_EEVEE_NEXT'
scene.cycles.use_denoising = False
scene.cycles.samples = 128
scene.cycles.sampling_pattern = 'TABULATED_SOBOL'
scene.cycles.use_adaptive_sampling = False
scene.cycles.use_light_tree = False
scene.view_settings.view_transform = 'Filmic'
bpy.context.view_layer.update()

# ---- added for rendering (the .blend has no active camera and no usable light): camera, sun
cam_auto = bpy.data.cameras.new('AutoCamera')
cam_auto.lens = 50.0
cam_auto.sensor_width = 36.0
cam_auto.clip_end = 1000.0
ob_auto_camera = bpy.data.objects.new('AutoCamera', cam_auto)
scene.collection.objects.link(ob_auto_camera)
ob_auto_camera.location = (3.20507, -3.84609, 3.56406)
ob_auto_camera.rotation_euler = (1.09748, -7.21219e-08, 0.694738)
scene.camera = ob_auto_camera
light_auto_sun = bpy.data.lights.new('AutoSun', 'SUN')
light_auto_sun.energy = 3.0
light_auto_sun.angle = 0.0523599
ob_auto_sun = bpy.data.objects.new('AutoSun', light_auto_sun)
scene.collection.objects.link(ob_auto_sun)
ob_auto_sun.rotation_euler = (0.872665, 0.174533, 0.523599)
bpy.context.view_layer.update()
